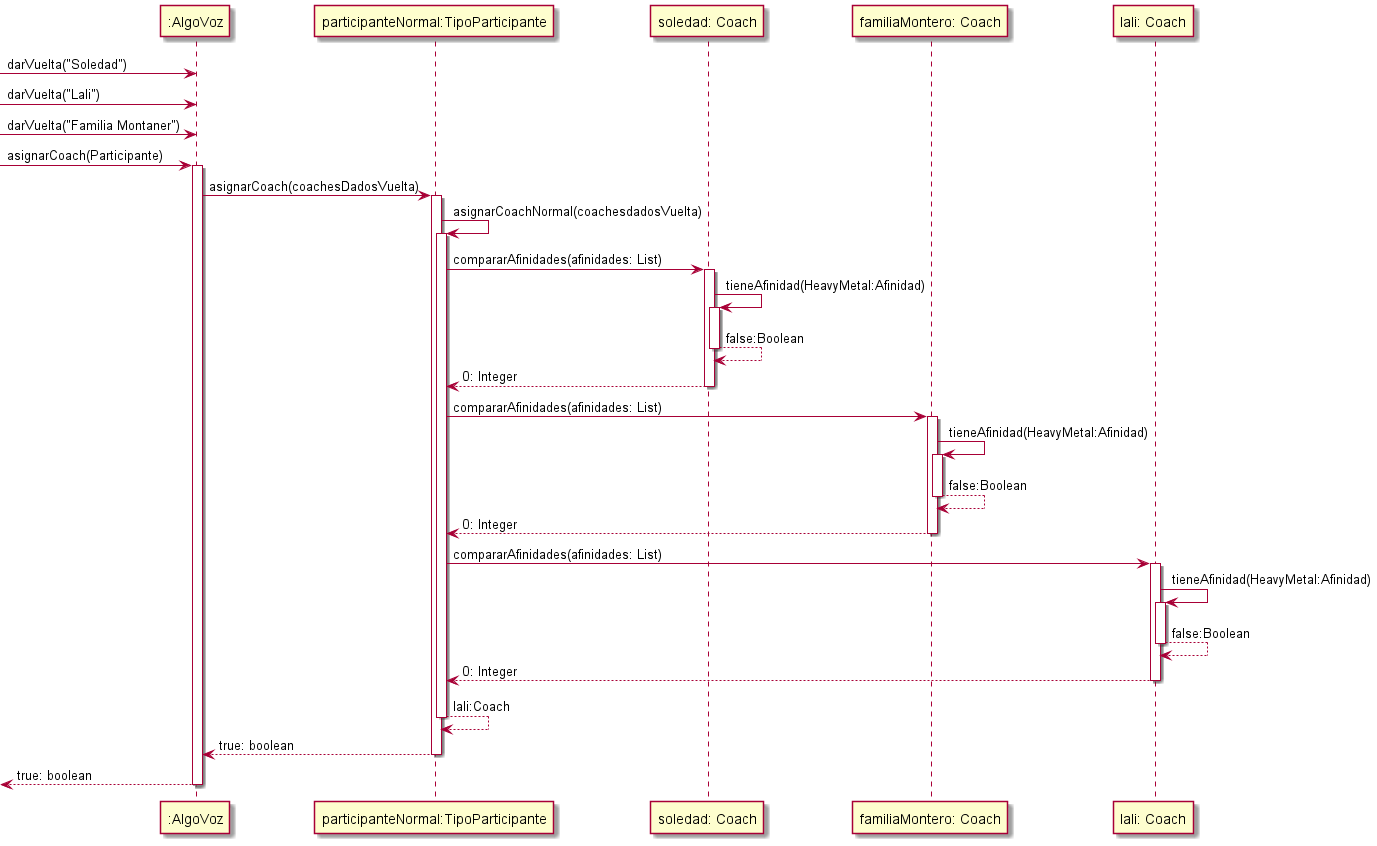

The diagram above was rendered by PlantUML. Its source (embedded in the PNG):
@startuml
participant AlgoVoz as ":AlgoVoz"
participant Normal as "participanteNormal:TipoParticipante"
participant Coach1 as "soledad: Coach"
participant Coach2 as "familiaMontero: Coach"
participant Coach3 as "lali: Coach"

-> AlgoVoz: darVuelta("Soledad")
-> AlgoVoz: darVuelta("Lali")
-> AlgoVoz: darVuelta("Familia Montaner")

-> AlgoVoz++: asignarCoach(Participante)
AlgoVoz -> Normal++: asignarCoach(coachesDadosVuelta)
Normal -> Normal++: asignarCoachNormal(coachesdadosVuelta)

Normal -> Coach1++: compararAfinidades(afinidades: List)
Coach1 -> Coach1++: tieneAfinidad(HeavyMetal:Afinidad)
Coach1 --> Coach1--: false:Boolean
return 0: Integer

Normal -> Coach2++: compararAfinidades(afinidades: List)
Coach2 -> Coach2++: tieneAfinidad(HeavyMetal:Afinidad)
Coach2 --> Coach2--: false:Boolean
return 0: Integer


Normal -> Coach3++: compararAfinidades(afinidades: List)
Coach3 -> Coach3++: tieneAfinidad(HeavyMetal:Afinidad)
Coach3 --> Coach3--: false:Boolean
return 0: Integer

return lali:Coach
return true: boolean
return true: boolean
@enduml